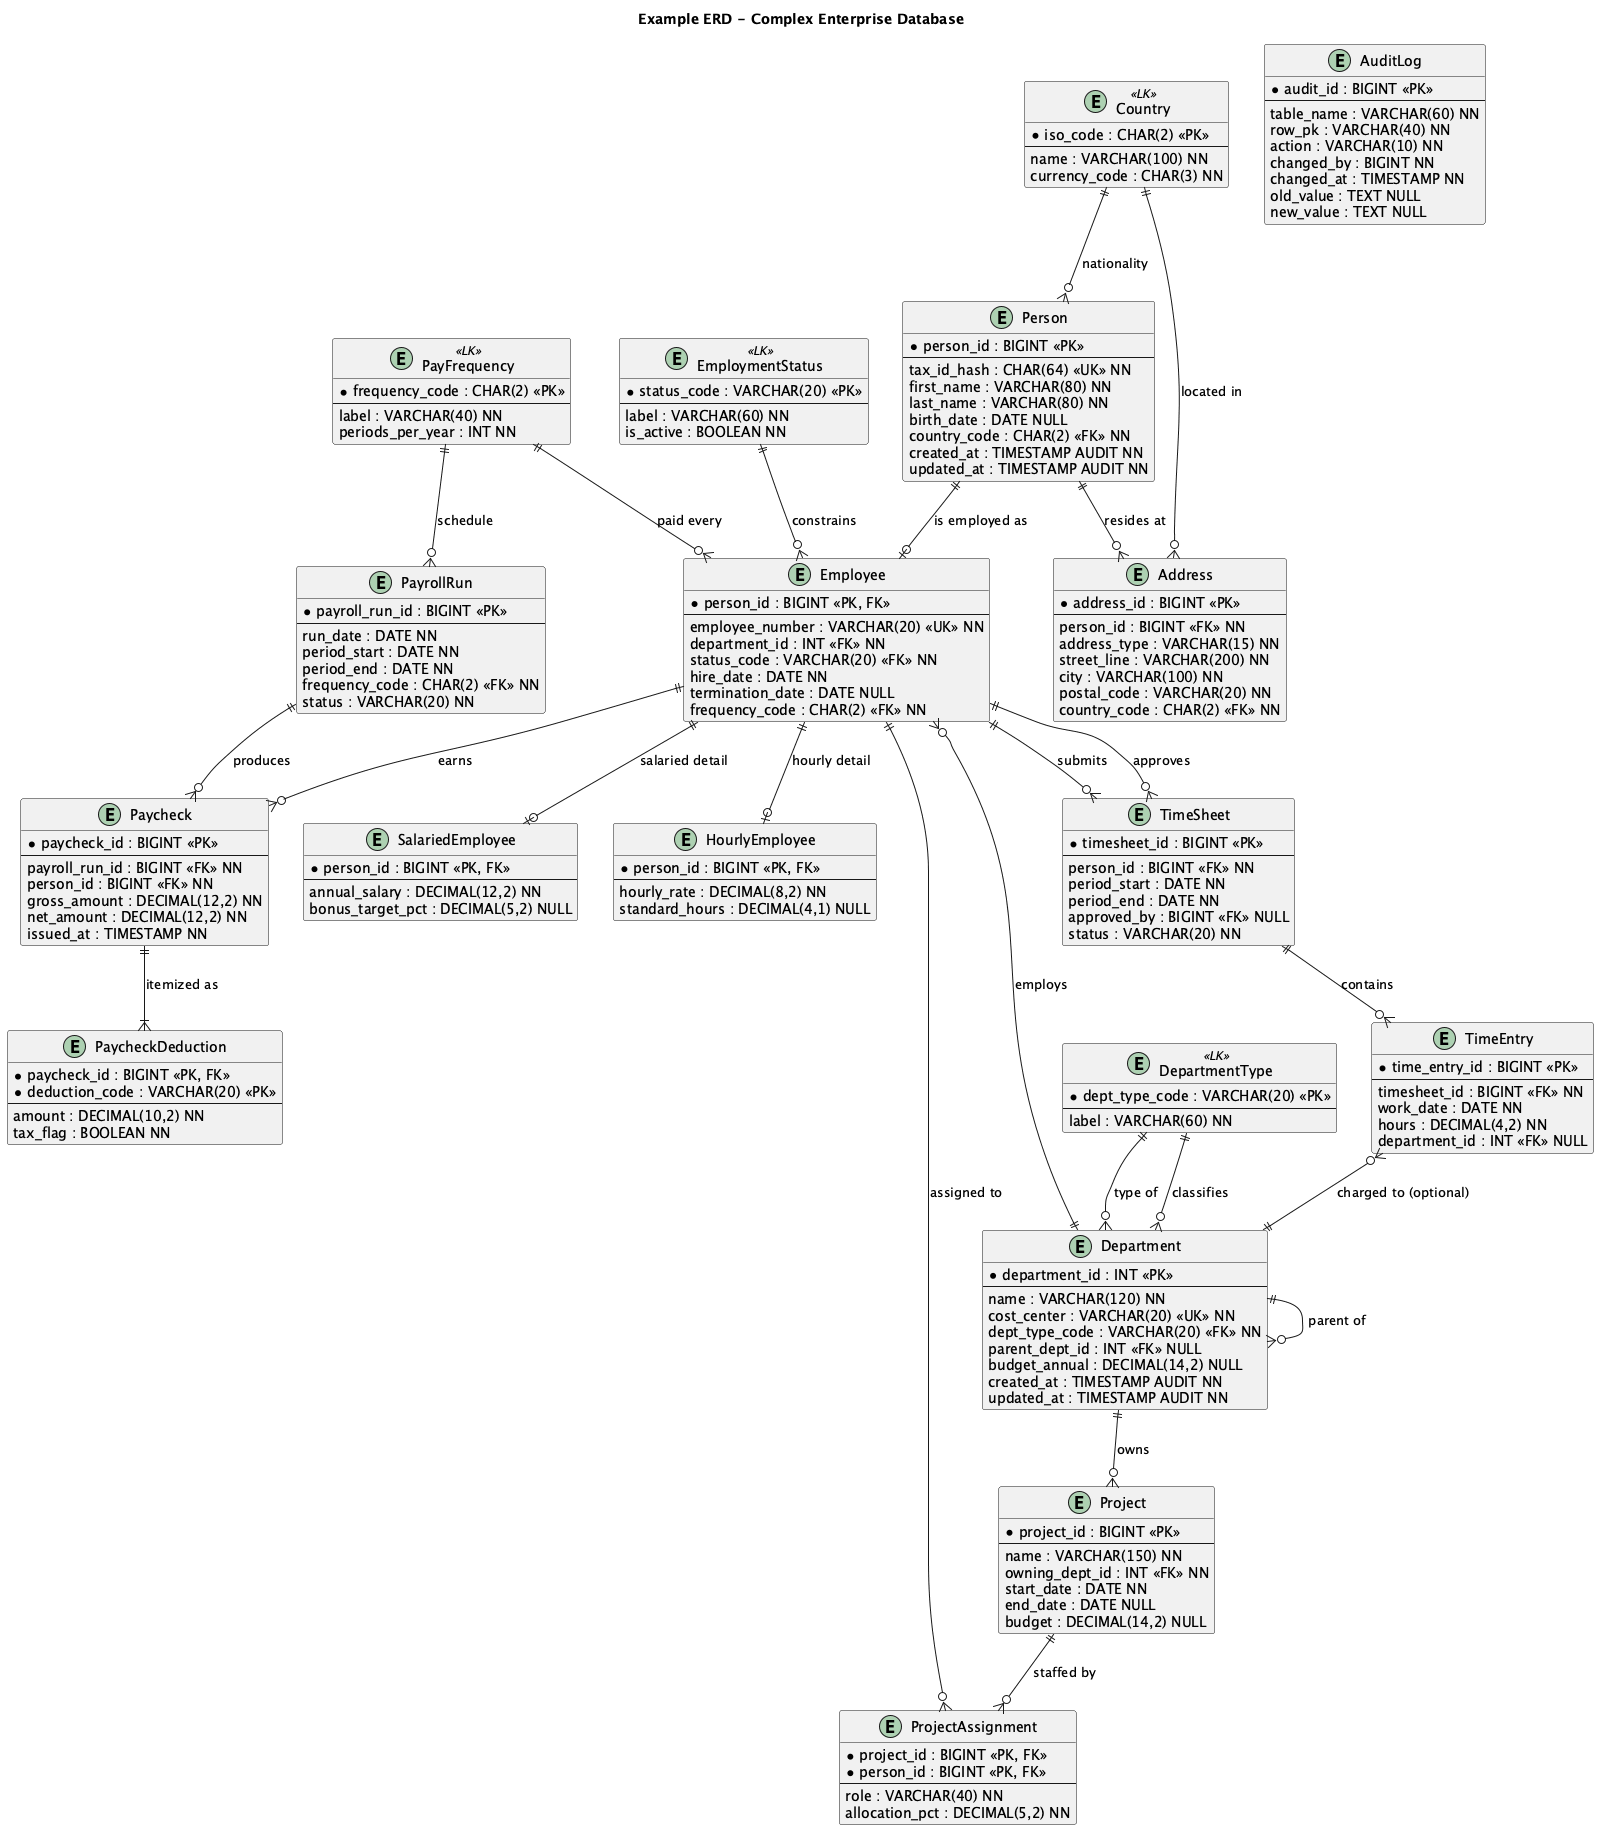

The diagram above was rendered by PlantUML. Its source (embedded in the PNG):
@startuml
' ============================================================================
' METADATA
'   author:       TheRobotDrafts Examples
'   description:  Demonstrates composite primary keys, multiple FKs per table, lookup/reference tables, inheritance-ish subtype patterns, audit columns, and complex cardinality across a 16-table HR/Payroll schema
'   usecase:      Educational example showing advanced physical data-modeling techniques found in real enterprise ERP systems
'   complexity:   complex
'   domain:       Enterprise HR / Payroll
' ============================================================================
title Example ERD - Complex Enterprise Database

' ============================================================
' COLUMN ANNOTATION CONVENTION
'   *         = member of the primary key (composite PK = multiple *)
'   <<PK>>    = primary key tag
'   <<FK>>    = foreign key
'   <<UK>>    = unique / alternate key
'   <<LK>>    = lookup / reference table
'   NN        = NOT NULL
'   NULL      = nullable
'   AUDIT     = audit-tracking column (created_by / updated_at etc.)
' ============================================================

' ============================================================
' LOOKUP / REFERENCE TABLES
' Small enumerated tables that constrain a column to a fixed
' set of codes (status, type, etc.). Marked <<LK>>. These are
' the backbone of a normalized enterprise schema: instead of
' a VARCHAR status that could be anything, you point a FK at
' a lookup so only valid codes are allowed.
' ============================================================

entity "EmploymentStatus" as emp_status <<LK>> {
  * status_code : VARCHAR(20) <<PK>>
  --
  label : VARCHAR(60) NN
  is_active : BOOLEAN NN
}

entity "DepartmentType" as dept_type <<LK>> {
  * dept_type_code : VARCHAR(20) <<PK>>
  --
  label : VARCHAR(60) NN
}

entity "PayFrequency" as pay_freq <<LK>> {
  * frequency_code : CHAR(2) <<PK>>
  --
  label : VARCHAR(40) NN
  periods_per_year : INT NN
}

entity "Country" as country <<LK>> {
  * iso_code : CHAR(2) <<PK>>
  --
  name : VARCHAR(100) NN
  currency_code : CHAR(3) NN
}

' ============================================================
' ORGANIZATIONAL STRUCTURE
' ============================================================

' Department - an org unit. Uses a SURROGATE PK (department_id)
' but also carries cost_center as a UNIQUE natural key.
entity "Department" as department {
  * department_id : INT <<PK>>
  --
  name : VARCHAR(120) NN
  cost_center : VARCHAR(20) <<UK>> NN
  dept_type_code : VARCHAR(20) <<FK>> NN
  parent_dept_id : INT <<FK>> NULL
  budget_annual : DECIMAL(14,2) NULL
  created_at : TIMESTAMP AUDIT NN
  updated_at : TIMESTAMP AUDIT NN
}

' ============================================================
' PERSON / EMPLOYEE INHERITANCE PATTERN
' There is no true "inheritance" in a relational DB. The common
' pattern is a BASE TABLE (Person) holding shared attributes,
' plus SUBTYPE TABLES (SalariedEmployee, HourlyEmployee) that
' share the same PK and add subtype-specific columns.
' This is called "table-per-subclass" or "class table inheritance".
' ============================================================

entity "Person" as person {
  * person_id : BIGINT <<PK>>
  --
  tax_id_hash : CHAR(64) <<UK>> NN
  first_name : VARCHAR(80) NN
  last_name : VARCHAR(80) NN
  birth_date : DATE NULL
  country_code : CHAR(2) <<FK>> NN
  created_at : TIMESTAMP AUDIT NN
  updated_at : TIMESTAMP AUDIT NN
}

entity "Employee" as employee {
  * person_id : BIGINT <<PK, FK>>
  --
  employee_number : VARCHAR(20) <<UK>> NN
  department_id : INT <<FK>> NN
  status_code : VARCHAR(20) <<FK>> NN
  hire_date : DATE NN
  termination_date : DATE NULL
  frequency_code : CHAR(2) <<FK>> NN
}

' SalariedEmployee - subtype sharing Employee's PK (1:1 with Employee)
entity "SalariedEmployee" as salaried {
  * person_id : BIGINT <<PK, FK>>
  --
  annual_salary : DECIMAL(12,2) NN
  bonus_target_pct : DECIMAL(5,2) NULL
}

' HourlyEmployee - the other subtype, same shared PK
entity "HourlyEmployee" as hourly {
  * person_id : BIGINT <<PK, FK>>
  --
  hourly_rate : DECIMAL(8,2) NN
  standard_hours : DECIMAL(4,1) NULL
}

' ============================================================
' ADDRESS (composite-indexed, multi-type)
' ============================================================

entity "Address" as address {
  * address_id : BIGINT <<PK>>
  --
  person_id : BIGINT <<FK>> NN
  address_type : VARCHAR(15) NN
  street_line : VARCHAR(200) NN
  city : VARCHAR(100) NN
  postal_code : VARCHAR(20) NN
  country_code : CHAR(2) <<FK>> NN
}

' ============================================================
' PAYROLL TRANSACTIONS
' PayrollRun is a batch; Paycheck belongs to one run + one employee.
' PaycheckDeduction is a child with a COMPOSITE PK.
' ============================================================

entity "PayrollRun" as payroll_run {
  * payroll_run_id : BIGINT <<PK>>
  --
  run_date : DATE NN
  period_start : DATE NN
  period_end : DATE NN
  frequency_code : CHAR(2) <<FK>> NN
  status : VARCHAR(20) NN
}

entity "Paycheck" as paycheck {
  * paycheck_id : BIGINT <<PK>>
  --
  payroll_run_id : BIGINT <<FK>> NN
  person_id : BIGINT <<FK>> NN
  gross_amount : DECIMAL(12,2) NN
  net_amount : DECIMAL(12,2) NN
  issued_at : TIMESTAMP NN
}

' COMPOSITE PRIMARY KEY example: the PK spans TWO columns.
' (deduction_id alone could be a surrogate PK, but here we show
'  the composite pattern: paycheck_id + deduction_code together
'  uniquely identify a deduction line and encode the parent link.)
entity "PaycheckDeduction" as deduction {
  * paycheck_id : BIGINT <<PK, FK>>
  * deduction_code : VARCHAR(20) <<PK>>
  --
  amount : DECIMAL(10,2) NN
  tax_flag : BOOLEAN NN
}

' ============================================================
' TIME / LEAVE TRACKING
' TimeSheet has a composite FK to (employee, period).
' TimeEntry is a detail child with its own surrogate PK.
' ============================================================

entity "TimeSheet" as timesheet {
  * timesheet_id : BIGINT <<PK>>
  --
  person_id : BIGINT <<FK>> NN
  period_start : DATE NN
  period_end : DATE NN
  approved_by : BIGINT <<FK>> NULL
  status : VARCHAR(20) NN
}

entity "TimeEntry" as time_entry {
  * time_entry_id : BIGINT <<PK>>
  --
  timesheet_id : BIGINT <<FK>> NN
  work_date : DATE NN
  hours : DECIMAL(4,2) NN
  department_id : INT <<FK>> NULL
}

' ============================================================
' PROJECT BILLING (cross-references employees + departments)
' ============================================================

entity "Project" as project {
  * project_id : BIGINT <<PK>>
  --
  name : VARCHAR(150) NN
  owning_dept_id : INT <<FK>> NN
  start_date : DATE NN
  end_date : DATE NULL
  budget : DECIMAL(14,2) NULL
}

' ProjectAssignment resolves a many-to-many between Project and
' Employee, with a role column on the link.
entity "ProjectAssignment" as assignment {
  * project_id : BIGINT <<PK, FK>>
  * person_id : BIGINT <<PK, FK>>
  --
  role : VARCHAR(40) NN
  allocation_pct : DECIMAL(5,2) NN
}

' ============================================================
' AUDIT LOG (generic change-tracking table)
' ============================================================

entity "AuditLog" as audit_log {
  * audit_id : BIGINT <<PK>>
  --
  table_name : VARCHAR(60) NN
  row_pk : VARCHAR(40) NN
  action : VARCHAR(10) NN
  changed_by : BIGINT NN
  changed_at : TIMESTAMP NN
  old_value : TEXT NULL
  new_value : TEXT NULL
}

' ============================================================
' RELATIONSHIPS
' ============================================================

' ---- Lookup references ----
emp_status ||--o{ employee : "constrains"
dept_type ||--o{ department : "classifies"
pay_freq ||--o{ employee : "paid every"
pay_freq ||--o{ payroll_run : "schedule"
country ||--o{ person : "nationality"
country ||--o{ address : "located in"

' ---- Department hierarchy (self-reference) ----
department ||--o{ department : "parent of"
dept_type ||--o{ department : "type of"

' ---- Person -> Employee (1:0..1 subtype discriminator) ----
' A Person MAY be an Employee. One-to-zero-or-one.
person ||--o| employee : "is employed as"

' ---- Employee subtypes (1:0..1 each; discriminator pattern) ----
' Exactly one subtype row exists per Employee (salaried OR hourly).
' ||--o| = one-to-zero-or-one.
employee ||--o| salaried : "salaried detail"
employee ||--o| hourly : "hourly detail"

' ---- Department employs Employees ----
department ||--o{ employee : "employs"

' ---- Person addresses ----
person ||--o{ address : "resides at"

' ---- Payroll ----
payroll_run ||--o{ paycheck : "produces"
employee ||--o{ paycheck : "earns"

' PaycheckDeduction: COMPOSITE FK to Paycheck.
' The child's PK includes the parent PK column (identifying).
paycheck ||--|{ deduction : "itemized as"

' ---- Time tracking ----
employee ||--o{ timesheet : "submits"
timesheet ||--o{ time_entry : "contains"
time_entry }o--|| department : "charged to (optional)"
employee ||--o{ timesheet : "approves"

' ---- Project billing ----
department ||--o{ project : "owns"
project ||--o{ assignment : "staffed by"
employee ||--o{ assignment : "assigned to"

' ============================================================
' KEY TAKEAWAYS
'   1. COMPOSITE PK: mark every participating column with *.
'      The same column can be both PK and FK (<<PK, FK>>).
'   2. LOOKUP TABLES (<<LK>>) replace free-text codes with
'      FK-constrained value sets. Always normalize enumerated
'      columns in an enterprise schema.
'   3. INHERITANCE PATTERN: base table (Person) + subtype tables
'      (SalariedEmployee, HourlyEmployee) sharing the same PK,
'      linked 1:0..1. A discriminator column or convention
'      determines which subtype row exists.
'   4. AUDIT COLUMNS: created_at / updated_at / changed_by appear
'      on transactional tables. Some schemas centralize change
'      history in a generic AuditLog table (row_pk as VARCHAR).
'   5. IDENTIFYING relationships (||--|{) bind a child's identity
'      to its parent (PaycheckDeduction cannot exist without its
'      Paycheck). The child PK includes the parent PK.
'   6. ||--o| (one-to-zero-or-one) models optional subtype rows
'      and optional 1:1 extensions.
' ============================================================

@enduml